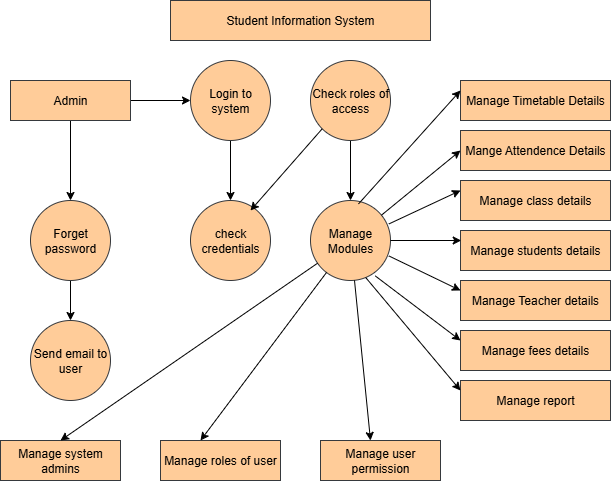

The diagram above was exported from draw.io. Its source (the exported page's mxGraphModel, read from the mxfile embedded in the PNG):
<mxGraphModel dx="1042" dy="658" grid="1" gridSize="10" guides="1" tooltips="1" connect="1" arrows="1" fold="1" page="1" pageScale="1" pageWidth="850" pageHeight="1100" math="0" shadow="0">
  <root>
    <mxCell id="0" />
    <mxCell id="1" parent="0" />
    <mxCell id="SHV-ebBRH8RsILt_NFTR-1" value="Manage system admins" style="rounded=0;whiteSpace=wrap;html=1;fillColor=#ffcc99;strokeColor=#36393d;" vertex="1" parent="1">
      <mxGeometry x="60" y="440" width="120" height="40" as="geometry" />
    </mxCell>
    <mxCell id="SHV-ebBRH8RsILt_NFTR-2" value="Manage roles of user" style="rounded=0;whiteSpace=wrap;html=1;fillColor=#ffcc99;strokeColor=#36393d;" vertex="1" parent="1">
      <mxGeometry x="220" y="440" width="120" height="40" as="geometry" />
    </mxCell>
    <mxCell id="SHV-ebBRH8RsILt_NFTR-3" value="Manage user permission" style="rounded=0;whiteSpace=wrap;html=1;fillColor=#ffcc99;strokeColor=#36393d;" vertex="1" parent="1">
      <mxGeometry x="380" y="440" width="120" height="40" as="geometry" />
    </mxCell>
    <mxCell id="SHV-ebBRH8RsILt_NFTR-4" value="Manage students details" style="rounded=0;whiteSpace=wrap;html=1;fillColor=#ffcc99;strokeColor=#36393d;" vertex="1" parent="1">
      <mxGeometry x="520" y="230" width="150" height="40" as="geometry" />
    </mxCell>
    <mxCell id="SHV-ebBRH8RsILt_NFTR-5" value="Manage Teacher details" style="rounded=0;whiteSpace=wrap;html=1;fillColor=#ffcc99;strokeColor=#36393d;" vertex="1" parent="1">
      <mxGeometry x="520" y="280" width="150" height="40" as="geometry" />
    </mxCell>
    <mxCell id="SHV-ebBRH8RsILt_NFTR-6" value="Mange Attendence Details" style="rounded=0;whiteSpace=wrap;html=1;fillColor=#ffcc99;strokeColor=#36393d;" vertex="1" parent="1">
      <mxGeometry x="520" y="130" width="150" height="40" as="geometry" />
    </mxCell>
    <mxCell id="SHV-ebBRH8RsILt_NFTR-7" value="Manage report" style="rounded=0;whiteSpace=wrap;html=1;fillColor=#ffcc99;strokeColor=#36393d;" vertex="1" parent="1">
      <mxGeometry x="520" y="380" width="150" height="40" as="geometry" />
    </mxCell>
    <mxCell id="SHV-ebBRH8RsILt_NFTR-8" value="Manage fees details" style="rounded=0;whiteSpace=wrap;html=1;fillColor=#ffcc99;strokeColor=#36393d;" vertex="1" parent="1">
      <mxGeometry x="520" y="330" width="150" height="40" as="geometry" />
    </mxCell>
    <mxCell id="SHV-ebBRH8RsILt_NFTR-9" value="Manage class details" style="rounded=0;whiteSpace=wrap;html=1;fillColor=#ffcc99;strokeColor=#36393d;" vertex="1" parent="1">
      <mxGeometry x="520" y="180" width="150" height="40" as="geometry" />
    </mxCell>
    <mxCell id="SHV-ebBRH8RsILt_NFTR-10" value="Manage Timetable Details" style="rounded=0;whiteSpace=wrap;html=1;fillColor=#ffcc99;strokeColor=#36393d;" vertex="1" parent="1">
      <mxGeometry x="520" y="80" width="150" height="40" as="geometry" />
    </mxCell>
    <mxCell id="SHV-ebBRH8RsILt_NFTR-19" value="" style="edgeStyle=orthogonalEdgeStyle;rounded=0;orthogonalLoop=1;jettySize=auto;html=1;" edge="1" parent="1" source="SHV-ebBRH8RsILt_NFTR-11" target="SHV-ebBRH8RsILt_NFTR-14">
      <mxGeometry relative="1" as="geometry" />
    </mxCell>
    <mxCell id="SHV-ebBRH8RsILt_NFTR-23" value="" style="edgeStyle=orthogonalEdgeStyle;rounded=0;orthogonalLoop=1;jettySize=auto;html=1;" edge="1" parent="1" source="SHV-ebBRH8RsILt_NFTR-11" target="SHV-ebBRH8RsILt_NFTR-18">
      <mxGeometry relative="1" as="geometry" />
    </mxCell>
    <mxCell id="SHV-ebBRH8RsILt_NFTR-11" value="Admin" style="rounded=0;whiteSpace=wrap;html=1;fillColor=#ffcc99;strokeColor=#36393d;" vertex="1" parent="1">
      <mxGeometry x="70" y="80" width="120" height="40" as="geometry" />
    </mxCell>
    <mxCell id="SHV-ebBRH8RsILt_NFTR-12" value="Student Information System" style="rounded=0;whiteSpace=wrap;html=1;fillColor=#ffcc99;strokeColor=#36393d;" vertex="1" parent="1">
      <mxGeometry x="230" width="260" height="40" as="geometry" />
    </mxCell>
    <mxCell id="SHV-ebBRH8RsILt_NFTR-13" value="Send email to user" style="ellipse;whiteSpace=wrap;html=1;aspect=fixed;fillColor=#ffcc99;strokeColor=#36393d;" vertex="1" parent="1">
      <mxGeometry x="90" y="320" width="80" height="80" as="geometry" />
    </mxCell>
    <mxCell id="SHV-ebBRH8RsILt_NFTR-20" value="" style="edgeStyle=orthogonalEdgeStyle;rounded=0;orthogonalLoop=1;jettySize=auto;html=1;" edge="1" parent="1" source="SHV-ebBRH8RsILt_NFTR-14" target="SHV-ebBRH8RsILt_NFTR-13">
      <mxGeometry relative="1" as="geometry" />
    </mxCell>
    <mxCell id="SHV-ebBRH8RsILt_NFTR-14" value="Forget password" style="ellipse;whiteSpace=wrap;html=1;aspect=fixed;fillColor=#ffcc99;strokeColor=#36393d;" vertex="1" parent="1">
      <mxGeometry x="90" y="200" width="80" height="80" as="geometry" />
    </mxCell>
    <mxCell id="SHV-ebBRH8RsILt_NFTR-15" value="Manage Modules" style="ellipse;whiteSpace=wrap;html=1;aspect=fixed;fillColor=#ffcc99;strokeColor=#36393d;" vertex="1" parent="1">
      <mxGeometry x="370" y="200" width="80" height="80" as="geometry" />
    </mxCell>
    <mxCell id="SHV-ebBRH8RsILt_NFTR-16" value="check credentials" style="ellipse;whiteSpace=wrap;html=1;aspect=fixed;fillColor=#ffcc99;strokeColor=#36393d;" vertex="1" parent="1">
      <mxGeometry x="250" y="200" width="80" height="80" as="geometry" />
    </mxCell>
    <mxCell id="SHV-ebBRH8RsILt_NFTR-22" value="" style="edgeStyle=orthogonalEdgeStyle;rounded=0;orthogonalLoop=1;jettySize=auto;html=1;" edge="1" parent="1" source="SHV-ebBRH8RsILt_NFTR-17" target="SHV-ebBRH8RsILt_NFTR-15">
      <mxGeometry relative="1" as="geometry" />
    </mxCell>
    <mxCell id="SHV-ebBRH8RsILt_NFTR-17" value="Check roles of access" style="ellipse;whiteSpace=wrap;html=1;aspect=fixed;fillColor=#ffcc99;strokeColor=#36393d;" vertex="1" parent="1">
      <mxGeometry x="370" y="60" width="80" height="80" as="geometry" />
    </mxCell>
    <mxCell id="SHV-ebBRH8RsILt_NFTR-21" value="" style="edgeStyle=orthogonalEdgeStyle;rounded=0;orthogonalLoop=1;jettySize=auto;html=1;" edge="1" parent="1" source="SHV-ebBRH8RsILt_NFTR-18" target="SHV-ebBRH8RsILt_NFTR-16">
      <mxGeometry relative="1" as="geometry" />
    </mxCell>
    <mxCell id="SHV-ebBRH8RsILt_NFTR-18" value="Login to system" style="ellipse;whiteSpace=wrap;html=1;aspect=fixed;fillColor=#ffcc99;strokeColor=#36393d;" vertex="1" parent="1">
      <mxGeometry x="250" y="60" width="80" height="80" as="geometry" />
    </mxCell>
    <mxCell id="SHV-ebBRH8RsILt_NFTR-25" value="" style="endArrow=classic;html=1;rounded=0;exitX=0.6;exitY=0.043;exitDx=0;exitDy=0;exitPerimeter=0;" edge="1" parent="1" source="SHV-ebBRH8RsILt_NFTR-15">
      <mxGeometry width="50" height="50" relative="1" as="geometry">
        <mxPoint x="470" y="140" as="sourcePoint" />
        <mxPoint x="520" y="90" as="targetPoint" />
      </mxGeometry>
    </mxCell>
    <mxCell id="SHV-ebBRH8RsILt_NFTR-27" value="" style="endArrow=classic;html=1;rounded=0;" edge="1" parent="1" source="SHV-ebBRH8RsILt_NFTR-15">
      <mxGeometry width="50" height="50" relative="1" as="geometry">
        <mxPoint x="470" y="200" as="sourcePoint" />
        <mxPoint x="520" y="150" as="targetPoint" />
      </mxGeometry>
    </mxCell>
    <mxCell id="SHV-ebBRH8RsILt_NFTR-28" value="" style="endArrow=classic;html=1;rounded=0;exitX=0.98;exitY=0.293;exitDx=0;exitDy=0;exitPerimeter=0;" edge="1" parent="1" source="SHV-ebBRH8RsILt_NFTR-15">
      <mxGeometry width="50" height="50" relative="1" as="geometry">
        <mxPoint x="470" y="240" as="sourcePoint" />
        <mxPoint x="520" y="190" as="targetPoint" />
      </mxGeometry>
    </mxCell>
    <mxCell id="SHV-ebBRH8RsILt_NFTR-29" value="" style="endArrow=classic;html=1;rounded=0;" edge="1" parent="1" source="SHV-ebBRH8RsILt_NFTR-15">
      <mxGeometry width="50" height="50" relative="1" as="geometry">
        <mxPoint x="450" y="290" as="sourcePoint" />
        <mxPoint x="520.7106781186548" y="240" as="targetPoint" />
      </mxGeometry>
    </mxCell>
    <mxCell id="SHV-ebBRH8RsILt_NFTR-31" value="" style="endArrow=classic;html=1;rounded=0;exitX=0.98;exitY=0.693;exitDx=0;exitDy=0;exitPerimeter=0;" edge="1" parent="1" source="SHV-ebBRH8RsILt_NFTR-15">
      <mxGeometry width="50" height="50" relative="1" as="geometry">
        <mxPoint x="470" y="340" as="sourcePoint" />
        <mxPoint x="520" y="290" as="targetPoint" />
      </mxGeometry>
    </mxCell>
    <mxCell id="SHV-ebBRH8RsILt_NFTR-32" value="" style="endArrow=classic;html=1;rounded=0;exitX=0.81;exitY=0.943;exitDx=0;exitDy=0;exitPerimeter=0;" edge="1" parent="1" source="SHV-ebBRH8RsILt_NFTR-15">
      <mxGeometry width="50" height="50" relative="1" as="geometry">
        <mxPoint x="470" y="390" as="sourcePoint" />
        <mxPoint x="520" y="340" as="targetPoint" />
      </mxGeometry>
    </mxCell>
    <mxCell id="SHV-ebBRH8RsILt_NFTR-33" value="" style="endArrow=classic;html=1;rounded=0;exitX=0.69;exitY=0.963;exitDx=0;exitDy=0;exitPerimeter=0;" edge="1" parent="1" source="SHV-ebBRH8RsILt_NFTR-15">
      <mxGeometry width="50" height="50" relative="1" as="geometry">
        <mxPoint x="470" y="440" as="sourcePoint" />
        <mxPoint x="520" y="390" as="targetPoint" />
      </mxGeometry>
    </mxCell>
    <mxCell id="SHV-ebBRH8RsILt_NFTR-37" value="" style="endArrow=classic;html=1;rounded=0;" edge="1" parent="1" source="SHV-ebBRH8RsILt_NFTR-15">
      <mxGeometry width="50" height="50" relative="1" as="geometry">
        <mxPoint x="470" y="270" as="sourcePoint" />
        <mxPoint x="260" y="440" as="targetPoint" />
      </mxGeometry>
    </mxCell>
    <mxCell id="SHV-ebBRH8RsILt_NFTR-38" value="" style="endArrow=classic;html=1;rounded=0;" edge="1" parent="1" source="SHV-ebBRH8RsILt_NFTR-15">
      <mxGeometry width="50" height="50" relative="1" as="geometry">
        <mxPoint x="380" y="490" as="sourcePoint" />
        <mxPoint x="430" y="440" as="targetPoint" />
      </mxGeometry>
    </mxCell>
    <mxCell id="SHV-ebBRH8RsILt_NFTR-39" value="" style="endArrow=classic;html=1;rounded=0;" edge="1" parent="1" source="SHV-ebBRH8RsILt_NFTR-15">
      <mxGeometry width="50" height="50" relative="1" as="geometry">
        <mxPoint x="280" y="350" as="sourcePoint" />
        <mxPoint x="120" y="440" as="targetPoint" />
      </mxGeometry>
    </mxCell>
    <mxCell id="SHV-ebBRH8RsILt_NFTR-40" value="" style="endArrow=classic;html=1;rounded=0;exitX=0;exitY=1;exitDx=0;exitDy=0;" edge="1" parent="1" source="SHV-ebBRH8RsILt_NFTR-17">
      <mxGeometry width="50" height="50" relative="1" as="geometry">
        <mxPoint x="320" y="190" as="sourcePoint" />
        <mxPoint x="310" y="210" as="targetPoint" />
      </mxGeometry>
    </mxCell>
  </root>
</mxGraphModel>